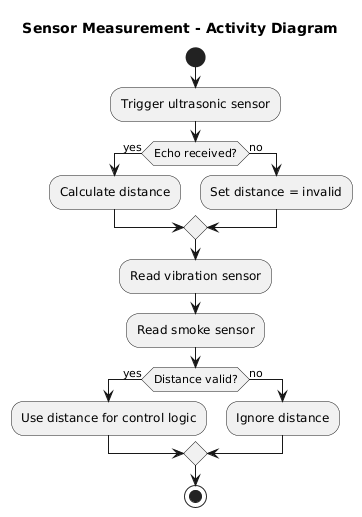

The diagram above was rendered by PlantUML. Its source (embedded in the PNG):
@startuml
title Sensor Measurement - Activity Diagram

start
:Trigger ultrasonic sensor;

if (Echo received?) then (yes)
  :Calculate distance;
else (no)
  :Set distance = invalid;
endif

:Read vibration sensor;
:Read smoke sensor;

if (Distance valid?) then (yes)
  :Use distance for control logic;
else (no)
  :Ignore distance;
endif

stop
@enduml